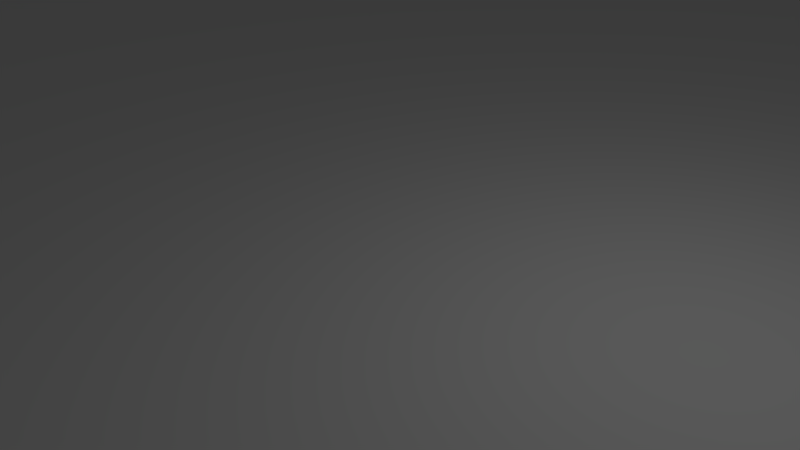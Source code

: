 # Source: lightroom.blend  (saved by Blender 2.69.0; exported with 4.5.12 LTS)
import bpy
from mathutils import Matrix  # noqa: F401  (used for matrix-valued properties, if any)

bpy.ops.wm.read_factory_settings(use_empty=True)
scene = bpy.context.scene
scene.name = 'Scene'

# ---- collections
col_collection_1 = bpy.data.collections.new('Collection 1'); scene.collection.children.link(col_collection_1)

# ---- materials (node trees are filled in below, after node groups)
mat_material = bpy.data.materials.new('Material')
mat_material.alpha_threshold = 0.0
mat_material.use_transparent_shadow = False
mat_material.roughness = 0.5
mat_material.line_color = (0.0, 0.0, 0.0, 1.0)

# ---- material node trees

# ---- world
world_world = bpy.data.worlds.new('World'); scene.world = world_world
world_world.color = (0.05088, 0.05088, 0.05088)
world_world.use_sun_shadow = False
world_world.sun_shadow_jitter_overblur = 0.0
world_world.cycles.sampling_method = 'MANUAL'
world_world.cycles.sample_map_resolution = 256

# ---- cameras
cam_camera = bpy.data.cameras.new('Camera')
cam_camera.clip_end = 100.0
cam_camera.lens = 35.0
cam_camera.sensor_width = 32.0
cam_camera.sensor_height = 18.0
cam_camera.ortho_scale = 7.314
cam_camera.dof.focus_distance = 0.0
cam_camera.dof.aperture_fstop = 128.0

# ---- lights
light_lamp = bpy.data.lights.new('Lamp', 'POINT')
light_lamp.transmission_factor = 0.0
light_lamp.cutoff_distance = 30.0
light_lamp.energy = 100.0
light_lamp.shadow_buffer_clip_start = 1.001
light_lamp.shadow_soft_size = 0.1
light_lamp.shadow_maximum_resolution = 0.006
light_lamp.use_absolute_resolution = True
light_lamp.cycles.use_multiple_importance_sampling = False

# ---- meshes
me_cube = bpy.data.meshes.new('Cube')
me_cube.from_pydata([(64.0, 480.0, 0.0), (64.0, -32.0, 0.0), (-64.0, -32.0, 0.0), (-64.0, 480.0, 0.0), (64.0, 480.0, 40.0), (-64.0, 480.0, 40.0), (64.0, 480.0, 55.0), (-64.0, 480.0, 55.0)], [], [(0, 1, 2, 3), (3, 5, 4, 0), (4, 5, 7, 6)])
_uv = me_cube.uv_layers.new(name='UVMap')
_uv.uv.foreach_set('vector', [1.0, 1.0, 1.0, 0.0, 0.0, 0.0, 0.0, 1.0, 0.0, 0.0, 1.0, 1.0, 0.0, 0.0, 0.0, 1.0, 1.0, 1.0, 0.0, 1.0, 0.0, 1.0, 1.0, 1.0])
me_cube.materials.append(mat_material)
me_cube.use_remesh_preserve_volume = False
me_cube.use_remesh_preserve_attributes = False
me_cube.use_mirror_vertex_groups = False
me_cube.update()

# ---- objects
ob_cube = bpy.data.objects.new('Cube', me_cube)
ob_lamp = bpy.data.objects.new('Lamp', light_lamp)
ob_camera = bpy.data.objects.new('Camera', cam_camera)

# ---- transforms, parenting, visibility, modifiers, constraints
ob_cube.location = (0.0, 0.0, 0.0)
ob_cube.lock_rotations_4d = False
ob_cube.empty_display_type = 'ARROWS'
ob_cube.lineart.crease_threshold = 0.0
ob_lamp.location = (4.076, 1.005, 5.904)
ob_lamp.rotation_euler = (0.6503, 0.05522, 1.866)
ob_lamp.lock_rotations_4d = False
ob_lamp.empty_display_type = 'ARROWS'
ob_lamp.color = (0.0, 0.0, 0.0, 0.0)
ob_lamp.lineart.crease_threshold = 0.0
ob_camera.location = (7.481, -6.508, 5.344)
ob_camera.rotation_euler = (1.109, 0.01082, 0.8149)
ob_camera.lock_rotations_4d = False
ob_camera.empty_display_type = 'ARROWS'
ob_camera.color = (0.0, 0.0, 0.0, 0.0)
ob_camera.display_type = 'WIRE'
ob_camera.lineart.crease_threshold = 0.0

# ---- collection membership
col_collection_1.objects.link(ob_cube)
col_collection_1.objects.link(ob_lamp)
col_collection_1.objects.link(ob_camera)

# ---- scene / render settings (as saved in the file)
scene.camera = ob_camera
scene.frame_start = 1; scene.frame_end = 250; scene.frame_set(1)
scene.render.engine = 'BLENDER_EEVEE_NEXT'
scene.render.image_settings.compression = 90
scene.render.resolution_percentage = 50
scene.render.dither_intensity = 0.0
scene.cycles.use_denoising = False
scene.cycles.samples = 10
scene.cycles.sampling_pattern = 'TABULATED_SOBOL'
scene.cycles.light_sampling_threshold = 0.0
scene.cycles.use_adaptive_sampling = False
scene.cycles.use_light_tree = False
scene.cycles.blur_glossy = 0.0
scene.cycles.volume_bounces = 1
scene.cycles.pixel_filter_type = 'GAUSSIAN'
scene.cycles.sample_clamp_indirect = 0.0
scene.view_settings.view_transform = 'Standard'
bpy.context.view_layer.update()
